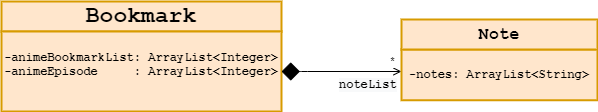

The diagram above was exported from draw.io. Its source (the exported page's mxGraphModel, read from the mxfile embedded in the PNG):
<mxGraphModel dx="1527" dy="1463" grid="1" gridSize="10" guides="1" tooltips="1" connect="1" arrows="1" fold="1" page="1" pageScale="1" pageWidth="850" pageHeight="1100" math="0" shadow="0">
  <root>
    <mxCell id="0" />
    <mxCell id="1" parent="0" />
    <mxCell id="2" value="&lt;font style=&quot;font-size: 23px&quot;&gt;Bookmark&lt;/font&gt;" style="html=1;whiteSpace=wrap;whiteSpace=wrap;fontSize=12;fontStyle=1;whiteSpace=wrap;spacing=0;strokeColor=#d79b00;strokeOpacity=100;fillOpacity=100;fillColor=#ffe6cc;strokeWidth=2;fontFamily=Courier New;" vertex="1" zOrder="123" parent="1">
      <mxGeometry x="1840" y="1772" width="280" height="30" as="geometry" />
    </mxCell>
    <mxCell id="3" value="&lt;font style=&quot;font-size: 12px&quot;&gt;-animeBookmarkList: ArrayList&amp;lt;Integer&amp;gt;&lt;br&gt;-animeEpisode&amp;nbsp; &amp;nbsp; &amp;nbsp;: ArrayList&amp;lt;Integer&amp;gt;&lt;br&gt;&amp;nbsp; &amp;nbsp;&amp;nbsp; &amp;nbsp;&amp;nbsp;&lt;/font&gt;" style="html=1;whiteSpace=wrap;whiteSpace=wrap;fontSize=12;fontStyle=1;whiteSpace=wrap;spacing=0;strokeColor=#d79b00;strokeOpacity=100;fillOpacity=100;fillColor=#ffe6cc;strokeWidth=2;fontFamily=Courier New;" vertex="1" zOrder="123" parent="1">
      <mxGeometry x="1840" y="1802" width="280" height="80" as="geometry" />
    </mxCell>
    <UserObject label="" lucidchartObjectId="APwGPNZ_6wka" id="4">
      <mxCell style="html=1;jettySize=18;whiteSpace=wrap;fontSize=11;strokeColor=#000000;rounded=1;arcSize=12;edgeStyle=orthogonalEdgeStyle;startArrow=diamond;endFill=1;startSize=16;;endArrow=open;;" edge="1" parent="1">
        <mxGeometry width="100" height="100" relative="1" as="geometry">
          <Array as="points">
            <mxPoint x="2140" y="1842.01" />
            <mxPoint x="2283" y="1842.01" />
          </Array>
          <mxPoint x="2120" y="1842.0100000000002" as="sourcePoint" />
          <mxPoint x="2240" y="1842" as="targetPoint" />
        </mxGeometry>
      </mxCell>
    </UserObject>
    <mxCell id="5" value="*" style="edgeLabel;html=1;align=center;verticalAlign=middle;resizable=0;points=[];" vertex="1" connectable="0" parent="4">
      <mxGeometry x="0.6731" y="-11" relative="1" as="geometry">
        <mxPoint x="10" y="-21" as="offset" />
      </mxGeometry>
    </mxCell>
    <mxCell id="6" value="&lt;font style=&quot;font-size: 12px&quot;&gt;-notes: ArrayList&amp;lt;String&amp;gt;&lt;/font&gt;" style="html=1;whiteSpace=wrap;whiteSpace=wrap;fontSize=12;fontStyle=1;whiteSpace=wrap;spacing=0;strokeColor=#d79b00;strokeOpacity=100;fillOpacity=100;fillColor=#ffe6cc;strokeWidth=2;fontFamily=Courier New;" vertex="1" zOrder="123" parent="1">
      <mxGeometry x="2240" y="1820" width="196" height="50.75" as="geometry" />
    </mxCell>
    <mxCell id="7" value="&lt;font style=&quot;font-size: 17px&quot;&gt;Note&lt;/font&gt;" style="html=1;whiteSpace=wrap;whiteSpace=wrap;fontSize=12;fontStyle=1;whiteSpace=wrap;spacing=0;strokeColor=#d79b00;strokeOpacity=100;fillOpacity=100;fillColor=#ffe6cc;strokeWidth=2;fontFamily=Courier New;" vertex="1" zOrder="123" parent="1">
      <mxGeometry x="2240" y="1790" width="196" height="30" as="geometry" />
    </mxCell>
    <mxCell id="8" value="&lt;span style=&quot;color: rgb(0, 0, 0); font-family: &amp;quot;courier new&amp;quot;; font-size: 12px; font-style: normal; font-weight: 700; letter-spacing: normal; text-align: center; text-indent: 0px; text-transform: none; word-spacing: 0px; background-color: rgb(248, 249, 250); display: inline; float: none;&quot;&gt;noteList&lt;/span&gt;" style="text;whiteSpace=wrap;html=1;" vertex="1" parent="1">
      <mxGeometry x="2176" y="1840.75" width="70" height="30" as="geometry" />
    </mxCell>
  </root>
</mxGraphModel>